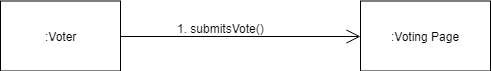

The diagram above was exported from draw.io. Its source (the exported page's mxGraphModel, read from the mxfile embedded in the PNG):
<mxGraphModel dx="970" dy="551" grid="1" gridSize="10" guides="1" tooltips="1" connect="1" arrows="1" fold="1" page="1" pageScale="1" pageWidth="850" pageHeight="1100" math="0" shadow="0">
  <root>
    <mxCell id="0" />
    <mxCell id="1" parent="0" />
    <mxCell id="d-0yYtJ094xJjUJVCYz1-32" value=":Voter" style="html=1;" vertex="1" parent="1">
      <mxGeometry x="150" y="121.5" width="120" height="70" as="geometry" />
    </mxCell>
    <mxCell id="d-0yYtJ094xJjUJVCYz1-33" value=":Voting Page&lt;br&gt;" style="html=1;" vertex="1" parent="1">
      <mxGeometry x="510" y="121.5" width="130" height="70" as="geometry" />
    </mxCell>
    <mxCell id="d-0yYtJ094xJjUJVCYz1-34" value="" style="endArrow=open;endFill=1;endSize=12;html=1;strokeColor=#000000;align=center;exitX=1;exitY=0.5;exitDx=0;exitDy=0;entryX=0;entryY=0.5;entryDx=0;entryDy=0;" edge="1" parent="1" source="d-0yYtJ094xJjUJVCYz1-32" target="d-0yYtJ094xJjUJVCYz1-33">
      <mxGeometry width="160" relative="1" as="geometry">
        <mxPoint y="200" as="sourcePoint" />
        <mxPoint x="160" y="200" as="targetPoint" />
      </mxGeometry>
    </mxCell>
    <mxCell id="d-0yYtJ094xJjUJVCYz1-35" value="1. submitsVote()" style="text;html=1;resizable=0;points=[];autosize=1;align=left;verticalAlign=top;spacingTop=-4;" vertex="1" parent="1">
      <mxGeometry x="325" y="140" width="100" height="20" as="geometry" />
    </mxCell>
  </root>
</mxGraphModel>